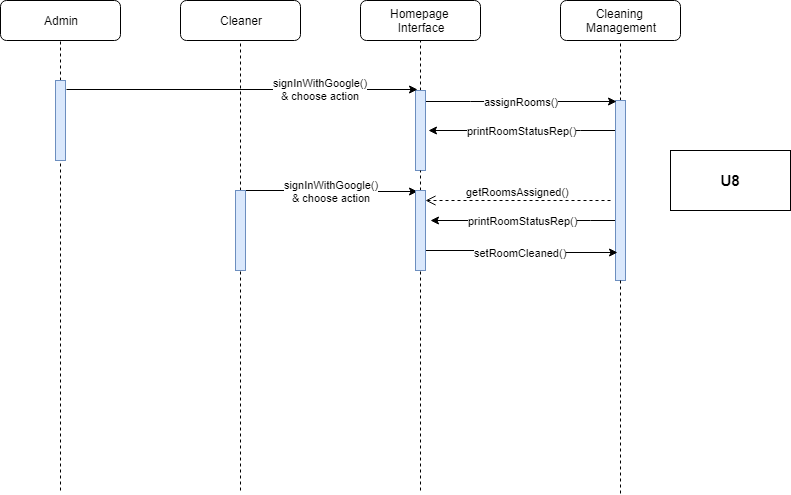

The diagram above was exported from draw.io. Its source (the exported page's mxGraphModel, read from the mxfile embedded in the PNG):
<mxGraphModel dx="754" dy="467" grid="1" gridSize="10" guides="1" tooltips="1" connect="1" arrows="1" fold="1" page="1" pageScale="1" pageWidth="850" pageHeight="1100" math="0" shadow="0">
  <root>
    <mxCell id="gaE0XMmT1YaoumdptLvl-0" />
    <mxCell id="gaE0XMmT1YaoumdptLvl-1" parent="gaE0XMmT1YaoumdptLvl-0" />
    <mxCell id="gaE0XMmT1YaoumdptLvl-2" value="Admin" style="rounded=1;whiteSpace=wrap;html=1;" parent="gaE0XMmT1YaoumdptLvl-1" vertex="1">
      <mxGeometry x="40" y="40" width="120" height="40" as="geometry" />
    </mxCell>
    <mxCell id="gaE0XMmT1YaoumdptLvl-3" value="Cleaner" style="rounded=1;whiteSpace=wrap;html=1;" parent="gaE0XMmT1YaoumdptLvl-1" vertex="1">
      <mxGeometry x="220" y="40" width="120" height="40" as="geometry" />
    </mxCell>
    <mxCell id="gaE0XMmT1YaoumdptLvl-5" value="Homepage&amp;nbsp;&lt;br&gt;Interface&lt;br&gt;" style="rounded=1;whiteSpace=wrap;html=1;" parent="gaE0XMmT1YaoumdptLvl-1" vertex="1">
      <mxGeometry x="400" y="40" width="120" height="40" as="geometry" />
    </mxCell>
    <mxCell id="gaE0XMmT1YaoumdptLvl-6" value="Cleaning&amp;nbsp;&lt;br&gt;Management&lt;br&gt;" style="rounded=1;whiteSpace=wrap;html=1;" parent="gaE0XMmT1YaoumdptLvl-1" vertex="1">
      <mxGeometry x="600" y="40" width="120" height="40" as="geometry" />
    </mxCell>
    <mxCell id="gaE0XMmT1YaoumdptLvl-7" value="" style="endArrow=none;dashed=1;html=1;entryX=0.5;entryY=1;entryDx=0;entryDy=0;" parent="gaE0XMmT1YaoumdptLvl-1" source="gaE0XMmT1YaoumdptLvl-11" target="gaE0XMmT1YaoumdptLvl-2" edge="1">
      <mxGeometry width="50" height="50" relative="1" as="geometry">
        <mxPoint x="100" y="530" as="sourcePoint" />
        <mxPoint x="150" y="80" as="targetPoint" />
      </mxGeometry>
    </mxCell>
    <mxCell id="gaE0XMmT1YaoumdptLvl-8" value="" style="endArrow=none;dashed=1;html=1;entryX=0.5;entryY=1;entryDx=0;entryDy=0;" parent="gaE0XMmT1YaoumdptLvl-1" source="gaE0XMmT1YaoumdptLvl-13" target="gaE0XMmT1YaoumdptLvl-3" edge="1">
      <mxGeometry width="50" height="50" relative="1" as="geometry">
        <mxPoint x="280" y="530" as="sourcePoint" />
        <mxPoint x="330" y="80" as="targetPoint" />
      </mxGeometry>
    </mxCell>
    <mxCell id="gaE0XMmT1YaoumdptLvl-9" value="" style="endArrow=none;dashed=1;html=1;entryX=0.5;entryY=1;entryDx=0;entryDy=0;" parent="gaE0XMmT1YaoumdptLvl-1" source="gaE0XMmT1YaoumdptLvl-15" target="gaE0XMmT1YaoumdptLvl-5" edge="1">
      <mxGeometry width="50" height="50" relative="1" as="geometry">
        <mxPoint x="460" y="530" as="sourcePoint" />
        <mxPoint x="510" y="80" as="targetPoint" />
      </mxGeometry>
    </mxCell>
    <mxCell id="gaE0XMmT1YaoumdptLvl-10" value="" style="endArrow=none;dashed=1;html=1;entryX=0.5;entryY=1;entryDx=0;entryDy=0;" parent="gaE0XMmT1YaoumdptLvl-1" source="gaE0XMmT1YaoumdptLvl-16" target="gaE0XMmT1YaoumdptLvl-6" edge="1">
      <mxGeometry width="50" height="50" relative="1" as="geometry">
        <mxPoint x="660" y="533" as="sourcePoint" />
        <mxPoint x="710" y="80" as="targetPoint" />
      </mxGeometry>
    </mxCell>
    <mxCell id="gaE0XMmT1YaoumdptLvl-11" value="" style="html=1;points=[];perimeter=orthogonalPerimeter;fillColor=#dae8fc;strokeColor=#6c8ebf;" parent="gaE0XMmT1YaoumdptLvl-1" vertex="1">
      <mxGeometry x="95" y="120" width="10" height="80" as="geometry" />
    </mxCell>
    <mxCell id="gaE0XMmT1YaoumdptLvl-12" value="" style="endArrow=none;dashed=1;html=1;entryX=0.5;entryY=1;entryDx=0;entryDy=0;" parent="gaE0XMmT1YaoumdptLvl-1" target="gaE0XMmT1YaoumdptLvl-11" edge="1">
      <mxGeometry width="50" height="50" relative="1" as="geometry">
        <mxPoint x="100" y="530" as="sourcePoint" />
        <mxPoint x="100" y="80" as="targetPoint" />
      </mxGeometry>
    </mxCell>
    <mxCell id="gaE0XMmT1YaoumdptLvl-27" value="signInWithGoogle()&lt;br&gt;&amp;amp; choose action&lt;br&gt;" style="edgeStyle=orthogonalEdgeStyle;rounded=0;orthogonalLoop=1;jettySize=auto;html=1;entryX=0.2;entryY=0.013;entryDx=0;entryDy=0;entryPerimeter=0;" parent="gaE0XMmT1YaoumdptLvl-1" source="gaE0XMmT1YaoumdptLvl-13" target="gaE0XMmT1YaoumdptLvl-24" edge="1">
      <mxGeometry relative="1" as="geometry">
        <mxPoint x="365" y="270" as="targetPoint" />
        <Array as="points">
          <mxPoint x="365" y="230" />
          <mxPoint x="365" y="231" />
        </Array>
      </mxGeometry>
    </mxCell>
    <mxCell id="gaE0XMmT1YaoumdptLvl-13" value="" style="html=1;points=[];perimeter=orthogonalPerimeter;fillColor=#dae8fc;strokeColor=#6c8ebf;" parent="gaE0XMmT1YaoumdptLvl-1" vertex="1">
      <mxGeometry x="275" y="230" width="10" height="80" as="geometry" />
    </mxCell>
    <mxCell id="gaE0XMmT1YaoumdptLvl-14" value="" style="endArrow=none;dashed=1;html=1;entryX=0.5;entryY=1;entryDx=0;entryDy=0;" parent="gaE0XMmT1YaoumdptLvl-1" target="gaE0XMmT1YaoumdptLvl-13" edge="1">
      <mxGeometry width="50" height="50" relative="1" as="geometry">
        <mxPoint x="280" y="530" as="sourcePoint" />
        <mxPoint x="280" y="80" as="targetPoint" />
      </mxGeometry>
    </mxCell>
    <mxCell id="gaE0XMmT1YaoumdptLvl-30" value="printRoomStatusRep()&lt;br&gt;" style="edgeStyle=orthogonalEdgeStyle;rounded=0;orthogonalLoop=1;jettySize=auto;html=1;entryX=1.3;entryY=0.5;entryDx=0;entryDy=0;entryPerimeter=0;" parent="gaE0XMmT1YaoumdptLvl-1" source="gaE0XMmT1YaoumdptLvl-16" target="gaE0XMmT1YaoumdptLvl-15" edge="1">
      <mxGeometry relative="1" as="geometry">
        <mxPoint x="460" y="170" as="targetPoint" />
        <Array as="points">
          <mxPoint x="620" y="170" />
          <mxPoint x="620" y="170" />
        </Array>
      </mxGeometry>
    </mxCell>
    <mxCell id="gaE0XMmT1YaoumdptLvl-32" value="printRoomStatusRep()&lt;br&gt;" style="edgeStyle=orthogonalEdgeStyle;rounded=0;orthogonalLoop=1;jettySize=auto;html=1;" parent="gaE0XMmT1YaoumdptLvl-1" source="gaE0XMmT1YaoumdptLvl-16" edge="1">
      <mxGeometry relative="1" as="geometry">
        <mxPoint x="470" y="260" as="targetPoint" />
        <Array as="points">
          <mxPoint x="630" y="260" />
          <mxPoint x="630" y="260" />
        </Array>
      </mxGeometry>
    </mxCell>
    <mxCell id="gaE0XMmT1YaoumdptLvl-16" value="" style="html=1;points=[];perimeter=orthogonalPerimeter;fillColor=#dae8fc;strokeColor=#6c8ebf;" parent="gaE0XMmT1YaoumdptLvl-1" vertex="1">
      <mxGeometry x="655" y="140" width="10" height="180" as="geometry" />
    </mxCell>
    <mxCell id="gaE0XMmT1YaoumdptLvl-17" value="" style="endArrow=none;dashed=1;html=1;entryX=0.5;entryY=1;entryDx=0;entryDy=0;" parent="gaE0XMmT1YaoumdptLvl-1" target="gaE0XMmT1YaoumdptLvl-16" edge="1">
      <mxGeometry width="50" height="50" relative="1" as="geometry">
        <mxPoint x="660" y="533" as="sourcePoint" />
        <mxPoint x="660" y="80" as="targetPoint" />
      </mxGeometry>
    </mxCell>
    <mxCell id="gaE0XMmT1YaoumdptLvl-23" value="assignRooms()" style="edgeStyle=orthogonalEdgeStyle;rounded=0;orthogonalLoop=1;jettySize=auto;html=1;entryX=0.1;entryY=0.006;entryDx=0;entryDy=0;entryPerimeter=0;" parent="gaE0XMmT1YaoumdptLvl-1" source="gaE0XMmT1YaoumdptLvl-15" target="gaE0XMmT1YaoumdptLvl-16" edge="1">
      <mxGeometry relative="1" as="geometry">
        <mxPoint x="545" y="170" as="targetPoint" />
        <Array as="points">
          <mxPoint x="510" y="141" />
          <mxPoint x="510" y="141" />
        </Array>
      </mxGeometry>
    </mxCell>
    <mxCell id="gaE0XMmT1YaoumdptLvl-15" value="" style="html=1;points=[];perimeter=orthogonalPerimeter;fillColor=#dae8fc;strokeColor=#6c8ebf;" parent="gaE0XMmT1YaoumdptLvl-1" vertex="1">
      <mxGeometry x="455" y="130" width="10" height="80" as="geometry" />
    </mxCell>
    <mxCell id="gaE0XMmT1YaoumdptLvl-18" value="" style="endArrow=none;dashed=1;html=1;entryX=0.5;entryY=1;entryDx=0;entryDy=0;" parent="gaE0XMmT1YaoumdptLvl-1" source="gaE0XMmT1YaoumdptLvl-24" target="gaE0XMmT1YaoumdptLvl-15" edge="1">
      <mxGeometry width="50" height="50" relative="1" as="geometry">
        <mxPoint x="460" y="530" as="sourcePoint" />
        <mxPoint x="460" y="80" as="targetPoint" />
      </mxGeometry>
    </mxCell>
    <mxCell id="gaE0XMmT1YaoumdptLvl-19" value="signInWithGoogle()&lt;br&gt;&amp;amp; choose action&lt;br&gt;" style="endArrow=classic;html=1;entryX=0.2;entryY=-0.012;entryDx=0;entryDy=0;entryPerimeter=0;" parent="gaE0XMmT1YaoumdptLvl-1" target="gaE0XMmT1YaoumdptLvl-15" edge="1">
      <mxGeometry x="0.4473" width="50" height="50" relative="1" as="geometry">
        <mxPoint x="106" y="129" as="sourcePoint" />
        <mxPoint x="160" y="130" as="targetPoint" />
        <mxPoint as="offset" />
      </mxGeometry>
    </mxCell>
    <mxCell id="gaE0XMmT1YaoumdptLvl-36" value="setRoomCleaned()" style="edgeStyle=orthogonalEdgeStyle;rounded=0;orthogonalLoop=1;jettySize=auto;html=1;entryX=0.2;entryY=0.844;entryDx=0;entryDy=0;entryPerimeter=0;" parent="gaE0XMmT1YaoumdptLvl-1" source="gaE0XMmT1YaoumdptLvl-24" target="gaE0XMmT1YaoumdptLvl-16" edge="1">
      <mxGeometry relative="1" as="geometry">
        <mxPoint x="545" y="270" as="targetPoint" />
        <Array as="points">
          <mxPoint x="545" y="290" />
          <mxPoint x="545" y="292" />
        </Array>
      </mxGeometry>
    </mxCell>
    <mxCell id="gaE0XMmT1YaoumdptLvl-24" value="" style="html=1;points=[];perimeter=orthogonalPerimeter;fillColor=#dae8fc;strokeColor=#6c8ebf;" parent="gaE0XMmT1YaoumdptLvl-1" vertex="1">
      <mxGeometry x="455" y="230" width="10" height="80" as="geometry" />
    </mxCell>
    <mxCell id="gaE0XMmT1YaoumdptLvl-25" value="" style="endArrow=none;dashed=1;html=1;entryX=0.5;entryY=1;entryDx=0;entryDy=0;" parent="gaE0XMmT1YaoumdptLvl-1" target="gaE0XMmT1YaoumdptLvl-24" edge="1">
      <mxGeometry width="50" height="50" relative="1" as="geometry">
        <mxPoint x="460" y="530" as="sourcePoint" />
        <mxPoint x="460" y="210" as="targetPoint" />
      </mxGeometry>
    </mxCell>
    <mxCell id="gaE0XMmT1YaoumdptLvl-28" value="getRoomsAssigned()" style="html=1;verticalAlign=bottom;endArrow=open;dashed=1;endSize=8;entryX=1;entryY=0.125;entryDx=0;entryDy=0;entryPerimeter=0;" parent="gaE0XMmT1YaoumdptLvl-1" target="gaE0XMmT1YaoumdptLvl-24" edge="1">
      <mxGeometry relative="1" as="geometry">
        <mxPoint x="650" y="240" as="sourcePoint" />
        <mxPoint x="570" y="240" as="targetPoint" />
      </mxGeometry>
    </mxCell>
    <mxCell id="D1rYumk5qxpWmTRWGyss-0" value="&lt;b&gt;&lt;font style=&quot;font-size: 15px&quot;&gt;U8&lt;/font&gt;&lt;/b&gt;" style="rounded=0;whiteSpace=wrap;html=1;" parent="gaE0XMmT1YaoumdptLvl-1" vertex="1">
      <mxGeometry x="710" y="190" width="120" height="60" as="geometry" />
    </mxCell>
  </root>
</mxGraphModel>